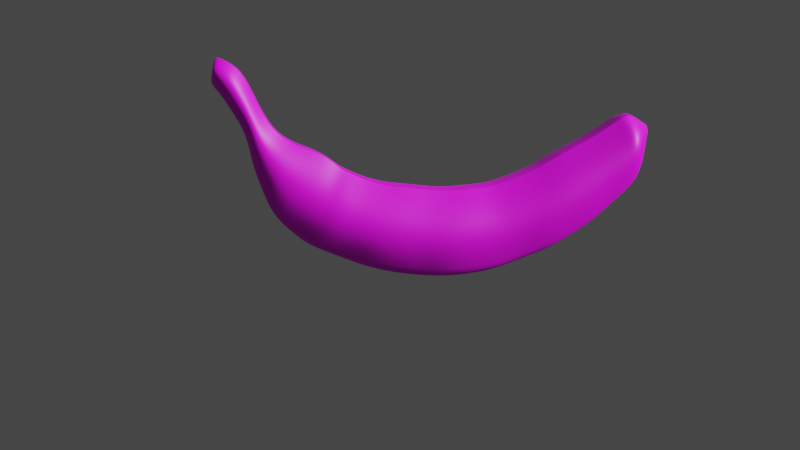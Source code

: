 # Source: banan.blend  (saved by Blender 3.1.7; exported with 4.5.12 LTS)
import bpy
from mathutils import Matrix  # noqa: F401  (used for matrix-valued properties, if any)

bpy.ops.wm.read_factory_settings(use_empty=True)
scene = bpy.context.scene
scene.name = 'Scene'

# ---- collections
col_collection = bpy.data.collections.new('Collection'); scene.collection.children.link(col_collection)

# ---- images (referenced by path relative to the original .blend; pixels are not part of the script)
import os
ASSET_DIR = os.environ.get("B2B_ASSET_DIR", "")  # directory of the original .blend (textures are referenced by path, not embedded)
HERE = os.path.dirname(os.path.abspath(__file__))  # packed textures are extracted next to this script under _unpacked/

def load_image(name, relpath, width, height, colorspace="sRGB"):
    """Load a texture the original file referenced (path relative to the .blend, or extracted next to this script)."""
    p = next((c for c in (os.path.join(HERE, relpath), os.path.join(ASSET_DIR, relpath)) if relpath and os.path.exists(c)), "")
    if p:
        img = bpy.data.images.load(p, check_existing=True)
        img.name = name
    else:  # same state as the original file: an image datablock whose file is absent (Cycles renders it pink)
        img = bpy.data.images.new(name, width, height)
        img.source = "FILE"
        img.filepath = "//" + (relpath or name)
    img.colorspace_settings.name = colorspace
    return img
img_banana_skin_texture_jpg = load_image('Banana skin texture.jpg', 'Banana skin texture.jpg', 1024, 1024, 'sRGB')

# ---- materials (node trees are filled in below, after node groups)
mat_banana = bpy.data.materials.new('banana')
mat_banana.use_transparent_shadow = False

# ---- material node trees
mat_banana.use_nodes = True; mat_banana.node_tree.nodes.clear()
_N = mat_banana.node_tree.nodes; _L = mat_banana.node_tree.links
n0 = _N.new('ShaderNodeBsdfPrincipled'); n0.name = 'Principled BSDF'; n0.location = (10, 300)
n0.distribution = 'GGX'
n0.subsurface_method = 'BURLEY'
n0.inputs[3].default_value = 1.45
n0.inputs[27].default_value = (0.0, 0.0, 0.0, 1.0)
n0.inputs[28].default_value = 1.0
n1 = _N.new('ShaderNodeOutputMaterial'); n1.name = 'Material Output'; n1.location = (300, 300)
n2 = _N.new('ShaderNodeTexImage'); n2.name = 'Image Texture'; n2.location = (-280, 280)
n2.image = img_banana_skin_texture_jpg
_L.new(n0.outputs[0], n1.inputs[0])
_L.new(n2.outputs[0], n0.inputs[0])
n1.is_active_output = True

# ---- world
world_world = bpy.data.worlds.new('World'); scene.world = world_world
world_world.use_nodes = True; world_world.node_tree.nodes.clear()
_N = world_world.node_tree.nodes; _L = world_world.node_tree.links
n0 = _N.new('ShaderNodeOutputWorld'); n0.name = 'World Output'; n0.location = (300, 300)
n1 = _N.new('ShaderNodeBackground'); n1.name = 'Background'; n1.location = (10, 300)
n1.inputs[0].default_value = (0.05088, 0.05088, 0.05088, 1.0)
_L.new(n1.outputs[0], n0.inputs[0])
n0.is_active_output = True
world_world.color = (0.05088, 0.05088, 0.05088)
world_world.use_sun_shadow = False
world_world.sun_shadow_jitter_overblur = 0.0

# ---- cameras
cam_camera = bpy.data.cameras.new('Camera')
cam_camera.clip_end = 1e+04
cam_camera.ortho_scale = 7.314

# ---- lights
light_light = bpy.data.lights.new('Light', 'SUN')
light_light.transmission_factor = 0.0
light_light.angle = 0.1993
light_light.energy = 4.0
light_light.shadow_soft_size = 0.1
light_light.shadow_cascade_max_distance = 1000.0

# ---- meshes
me_bezierkrzywa_001 = bpy.data.meshes.new('BezierKrzywa.001')
me_bezierkrzywa_001.from_pydata([(-4.225, 0.1502, 2.393), (-4.32, 0.2371, 1.888), (-4.32, -0.2371, 1.888), (-4.225, -0.1502, 2.393), (-3.655, 0.2192, 1.983), (-3.88, 0.346, 1.285), (-3.88, -0.346, 1.285), (-3.655, -0.2192, 1.983), (-2.766, 0.2914, 0.7326), (-3.356, 0.4598, -0.1646), (-3.356, -0.4598, -0.1646), (-2.766, -0.2914, 0.7326), (-2.114, 0.3026, 0.4538), (-2.795, 0.509, -1.064), (-2.769, -0.4753, -1.008), (-2.073, -0.3295, 0.4697), (-1.665, 0.3688, 0.176), (-2.234, 0.5819, -1.319), (-2.234, -0.5819, -1.319), (-1.665, -0.3688, 0.176), (-0.9747, 0.4106, -0.06592), (-1.296, 0.648, -1.673), (-1.296, -0.648, -1.673), (-0.9747, -0.4106, -0.06592), (0.2475, 0.433, -0.1815), (0.1702, 0.6833, -1.857), (0.1702, -0.6833, -1.857), (0.2475, -0.433, -0.1815), (1.094, 0.394, -0.1046), (1.216, 0.6217, -1.711), (1.216, -0.6217, -1.711), (1.094, -0.394, -0.1046), (1.94, 0.3916, 0.2075), (2.227, 0.618, -1.333), (2.227, -0.618, -1.333), (1.94, -0.3916, 0.2075), (2.627, 0.3805, 0.6021), (3.026, 0.6005, -0.8443), (3.026, -0.6005, -0.8443), (2.627, -0.3805, 0.6021), (3.342, 0.354, 0.9957), (3.694, 0.5586, -0.263), (3.694, -0.5586, -0.263), (3.342, -0.354, 0.9957), (3.835, 0.3358, 1.312), (4.077, 0.5299, 0.3382), (4.077, -0.5299, 0.3382), (3.835, -0.3358, 1.312), (4.262, 0.08969, 1.061), (4.251, 0.1415, 0.8004), (4.251, -0.1415, 0.8004), (4.262, -0.08969, 1.061), (-3.862, 0.2192, 2.242), (-4.087, 0.346, 1.623), (-4.087, -0.346, 1.623), (-3.862, -0.2192, 2.242), (-3.45, 0.2192, 1.521), (-3.643, 0.346, 0.9015), (-3.643, -0.346, 0.9015), (-3.45, -0.2192, 1.521), (-3.163, 0.2408, 0.9938), (-3.535, 0.38, 0.2772), (-3.535, -0.38, 0.2772), (-3.163, -0.2408, 0.9938), (-2.377, 0.3084, 0.6118), (-3.177, 0.4866, -0.6385), (-3.177, -0.4866, -0.6385), (-2.377, -0.3084, 0.6118), (-1.863, 0.3398, 0.27), (-2.505, 0.5362, -1.207), (-2.505, -0.5362, -1.207), (-1.863, -0.3398, 0.27), (-1.367, 0.3802, 0.04284), (-1.761, 0.6, -1.507), (-1.761, -0.6, -1.507), (-1.367, -0.3802, 0.04284), (-0.5821, 0.4187, -0.09849), (-0.7895, 0.6608, -1.782), (-0.7895, -0.6608, -1.782), (-0.5821, -0.4187, -0.09849), (-0.1368, 0.4183, -0.1502), (-0.3441, 0.66, -1.833), (-0.3441, -0.66, -1.833), (-0.1368, -0.4183, -0.1502), (0.662, 0.4193, -0.1343), (0.6981, 0.6617, -1.816), (0.6981, -0.6617, -1.816), (0.662, -0.4193, -0.1343), (1.516, 0.3846, 0.04332), (1.723, 0.6069, -1.514), (1.723, -0.6069, -1.514), (1.516, -0.3846, 0.04332), (2.276, 0.3907, 0.4084), (2.633, 0.6165, -1.092), (2.633, -0.6165, -1.092), (2.276, -0.3907, 0.4084), (2.962, 0.3656, 0.7721), (3.366, 0.5769, -0.5465), (3.366, -0.5769, -0.5465), (2.962, -0.3656, 0.7721), (3.633, 0.3445, 1.189), (3.94, 0.5436, -0.02137), (3.94, -0.5436, -0.02137), (3.633, -0.3445, 1.189), (-4.273, 0.3935, 2.141), (-4.273, -0.3935, 2.141), (4.257, -0.2349, 0.9309), (4.257, 0.2349, 0.9309), (-3.975, 0.5743, 1.933), (-3.975, -0.5743, 1.933), (-3.767, 0.5743, 1.634), (-3.767, -0.5743, 1.634), (-3.546, 0.5743, 1.211), (-3.546, -0.5743, 1.211), (-3.349, 0.6307, 0.6355), (-3.349, -0.6307, 0.6355), (-3.061, 0.7631, 0.284), (-3.061, -0.7631, 0.284), (-2.777, 0.8077, -0.01333), (-2.777, -0.8077, -0.01333), (-2.438, 0.8471, -0.287), (-2.438, -0.8539, -0.287), (-2.184, 0.89, -0.4686), (-2.184, -0.89, -0.4686), (-1.95, 0.9659, -0.5714), (-1.95, -0.9659, -0.5714), (-1.564, 0.9959, -0.7323), (-1.564, -0.9959, -0.7323), (-1.135, 1.075, -0.8695), (-1.135, -1.075, -0.8695), (-0.6858, 1.097, -0.9404), (-0.6858, -1.097, -0.9404), (-0.2405, 1.096, -0.9915), (-0.2405, -1.096, -0.9915), (0.2088, 1.134, -1.019), (0.2088, -1.134, -1.019), (0.6801, 1.098, -0.9752), (0.6801, -1.098, -0.9752), (1.155, 1.032, -0.9076), (1.155, -1.032, -0.9076), (1.619, 1.007, -0.7353), (1.619, -1.007, -0.7353), (2.083, 1.026, -0.5629), (2.083, -1.026, -0.5629), (2.455, 1.023, -0.342), (2.455, -1.023, -0.342), (2.826, 0.9966, -0.1211), (2.826, -0.9966, -0.1211), (3.164, 0.9575, 0.1128), (3.164, -0.9575, 0.1128), (3.518, 0.9272, 0.3664), (3.518, -0.9272, 0.3664), (3.786, 0.9023, 0.5839), (3.786, -0.9023, 0.5839), (3.956, 0.8795, 0.8251), (3.956, -0.8795, 0.8251), (4.262, 0.08969, 1.061), (4.262, -0.08969, 1.061), (4.257, -0.2349, 0.9309), (4.251, -0.1415, 0.8004), (4.251, 0.1415, 0.8004), (4.257, 0.2349, 0.9309), (-4.227, -0.1578, 2.385), (4.262, 0.09422, 1.057), (-3.866, -0.2303, 2.232), (-3.658, -0.2303, 1.972), (-3.453, -0.2303, 1.512), (-3.168, -0.253, 0.9826), (-2.776, -0.3061, 0.7185), (-2.39, -0.324, 0.5923), (-2.084, -0.3459, 0.446), (-1.873, -0.357, 0.2469), (-1.674, -0.3874, 0.1526), (-1.373, -0.3995, 0.01861), (-0.9797, -0.4314, -0.09103), (-0.5853, -0.4399, -0.1248), (-0.14, -0.4394, -0.1765), (0.2463, -0.4549, -0.2077), (0.6626, -0.4405, -0.1605), (1.096, -0.4139, -0.1297), (1.519, -0.404, 0.01899), (1.944, -0.4114, 0.1834), (2.282, -0.4105, 0.385), (2.633, -0.3998, 0.5795), (2.969, -0.3841, 0.7515), (3.348, -0.3719, 0.976), (3.637, -0.3619, 1.17), (3.839, -0.3528, 1.297), (-4.227, 0.1578, 2.385), (4.262, -0.09422, 1.057), (-3.866, 0.2303, 2.232), (-3.658, 0.2303, 1.972), (-3.453, 0.2303, 1.512), (-3.168, 0.253, 0.9826), (-2.776, 0.3061, 0.7185), (-2.39, 0.324, 0.5923), (-2.124, 0.3196, 0.4306), (-1.873, 0.357, 0.2469), (-1.674, 0.3874, 0.1526), (-1.373, 0.3995, 0.01861), (-0.9797, 0.4314, -0.09103), (-0.5853, 0.4399, -0.1248), (-0.14, 0.4394, -0.1765), (0.2463, 0.4549, -0.2077), (0.6626, 0.4405, -0.1605), (1.096, 0.4139, -0.1297), (1.519, 0.404, 0.01899), (1.944, 0.4114, 0.1834), (2.282, 0.4105, 0.385), (2.633, 0.3998, 0.5795), (2.969, 0.3841, 0.7515), (3.348, 0.3719, 0.976), (3.637, 0.3619, 1.17), (3.839, 0.3528, 1.297), (4.262, 0.09422, 1.057), (4.262, -0.09422, 1.057), (-4.319, 0.2427, 1.898), (4.251, -0.1449, 0.8051), (-4.083, 0.3543, 1.634), (-3.875, 0.3543, 1.297), (-3.639, 0.3543, 0.9128), (-3.529, 0.3891, 0.2902), (-3.346, 0.4708, -0.1483), (-3.162, 0.4983, -0.6158), (-2.782, 0.5213, -1.036), (-2.493, 0.549, -1.18), (-2.224, 0.5959, -1.292), (-1.754, 0.6144, -1.479), (-1.29, 0.6635, -1.644), (-0.7858, 0.6766, -1.752), (-0.3403, 0.6759, -1.802), (0.1716, 0.6996, -1.826), (0.6975, 0.6776, -1.786), (1.214, 0.6366, -1.681), (1.719, 0.6214, -1.486), (2.222, 0.6328, -1.305), (2.627, 0.6313, -1.065), (3.018, 0.6149, -0.818), (3.359, 0.5907, -0.5226), (3.687, 0.572, -0.2401), (3.935, 0.5567, 0.000611), (4.073, 0.5426, 0.3559), (-4.319, -0.2427, 1.898), (4.251, 0.1449, 0.8051), (-4.083, -0.3543, 1.634), (-3.875, -0.3543, 1.297), (-3.639, -0.3543, 0.9128), (-3.529, -0.3891, 0.2902), (-3.346, -0.4708, -0.1483), (-3.162, -0.4983, -0.6158), (-2.757, -0.4891, -0.9815), (-2.493, -0.549, -1.18), (-2.224, -0.5959, -1.292), (-1.754, -0.6144, -1.479), (-1.29, -0.6635, -1.644), (-0.7858, -0.6766, -1.752), (-0.3403, -0.6759, -1.802), (0.1716, -0.6996, -1.826), (0.6975, -0.6776, -1.786), (1.214, -0.6366, -1.681), (1.719, -0.6214, -1.486), (2.222, -0.6328, -1.305), (2.627, -0.6313, -1.065), (3.018, -0.6149, -0.818), (3.359, -0.5907, -0.5226), (3.687, -0.572, -0.2401), (3.935, -0.5567, 0.000611), (4.073, -0.5426, 0.3559), (4.251, -0.1449, 0.8051), (4.251, 0.1449, 0.8051), (4.262, 0.08969, 1.061), (4.262, -0.08969, 1.061), (3.835, -0.3358, 1.312), (3.835, 0.3358, 1.312), (4.262, -0.09422, 1.057), (4.257, -0.2349, 0.9309), (4.251, 0.1449, 0.8051), (4.257, 0.2349, 0.9309), (4.262, 0.09422, 1.057), (4.251, -0.1449, 0.8051), (4.262, -0.09422, 1.057), (4.257, -0.2349, 0.9309), (4.251, 0.1449, 0.8051), (4.257, 0.2349, 0.9309), (4.262, 0.09422, 1.057), (4.251, -0.1449, 0.8051), (4.262, -0.09422, 1.057), (4.257, -0.2349, 0.9309), (4.251, 0.1449, 0.8051), (4.257, 0.2349, 0.9309), (4.262, 0.09422, 1.057), (4.251, -0.1449, 0.8051), (4.262, -0.09422, 1.057), (4.257, -0.2349, 0.9309), (4.251, 0.1449, 0.8051), (4.257, 0.2349, 0.9309), (4.262, 0.09422, 1.057), (4.251, -0.1449, 0.8051), (4.26, -0.06449, 1.017), (4.257, -0.1608, 0.931), (4.253, 0.09919, 0.8449), (4.257, 0.1608, 0.931), (4.26, 0.06449, 1.017), (4.253, -0.09919, 0.8449), (-4.245, 0.09683, 2.291), (-4.273, 0.2414, 2.141), (-4.301, -0.1489, 1.992), (-4.273, -0.2414, 2.141), (-4.245, -0.09684, 2.291), (-4.301, 0.1489, 1.992), (-4.227, 0.1578, 2.385), (4.262, -0.09422, 1.057), (-3.866, 0.2303, 2.232), (-3.658, 0.2303, 1.972), (-3.453, 0.2303, 1.512), (-3.168, 0.253, 0.9826), (-2.776, 0.3061, 0.7185), (-2.39, 0.324, 0.5923), (-2.124, 0.3196, 0.4306), (-1.873, 0.357, 0.2469), (-1.674, 0.3874, 0.1526), (-1.373, 0.3995, 0.01861), (-0.9797, 0.4314, -0.09103), (-0.5853, 0.4399, -0.1248), (-0.14, 0.4394, -0.1765), (0.2463, 0.4549, -0.2077), (0.6626, 0.4405, -0.1605), (1.096, 0.4139, -0.1297), (1.519, 0.404, 0.01899), (1.944, 0.4114, 0.1834), (2.282, 0.4105, 0.385), (2.633, 0.3998, 0.5795), (2.969, 0.3841, 0.7515), (3.348, 0.3719, 0.976), (3.637, 0.3619, 1.17), (3.839, 0.3528, 1.297), (4.262, -0.09422, 1.057), (-4.227, -0.1578, 2.385), (4.262, 0.09422, 1.057), (-3.866, -0.2303, 2.232), (-3.658, -0.2303, 1.972), (-3.453, -0.2303, 1.512), (-3.168, -0.253, 0.9826), (-2.776, -0.3061, 0.7185), (-2.39, -0.324, 0.5923), (-2.084, -0.3459, 0.446), (-1.873, -0.357, 0.2469), (-1.674, -0.3874, 0.1526), (-1.373, -0.3995, 0.01861), (-0.9797, -0.4314, -0.09103), (-0.5853, -0.4399, -0.1248), (-0.14, -0.4394, -0.1765), (0.2463, -0.4549, -0.2077), (0.6626, -0.4405, -0.1605), (1.096, -0.4139, -0.1297), (1.519, -0.404, 0.01899), (1.944, -0.4114, 0.1834), (2.282, -0.4105, 0.385), (2.633, -0.3998, 0.5795), (2.969, -0.3841, 0.7515), (3.348, -0.3719, 0.976), (3.637, -0.3619, 1.17), (3.839, -0.3528, 1.297), (4.262, 0.09422, 1.057), (4.262, -0.09422, 1.057), (4.262, 0.09422, 1.057), (4.262, -0.09422, 1.057), (4.262, 0.09422, 1.057), (4.262, -0.09422, 1.057), (4.262, 0.09422, 1.057), (4.262, -0.09422, 1.057), (4.262, 0.09422, 1.057), (4.26, -0.06449, 1.017), (4.26, 0.06449, 1.017), (-4.245, 0.09683, 2.291), (-4.245, -0.09684, 2.291)], [], [(216, 1, 2, 242), (163, 48, 156, 214), (218, 53, 1, 216), (53, 54, 2, 1), (164, 55, 3, 162), (55, 52, 0, 3), (219, 5, 53, 218), (5, 6, 54, 53), (165, 7, 55, 164), (7, 4, 52, 55), (220, 57, 5, 219), (57, 58, 6, 5), (166, 59, 7, 165), (59, 56, 4, 7), (221, 61, 57, 220), (61, 62, 58, 57), (167, 63, 59, 166), (63, 60, 56, 59), (222, 9, 61, 221), (9, 10, 62, 61), (168, 11, 63, 167), (11, 8, 60, 63), (223, 65, 9, 222), (65, 66, 10, 9), (169, 67, 11, 168), (67, 64, 8, 11), (224, 13, 65, 223), (13, 14, 66, 65), (170, 15, 67, 169), (15, 12, 64, 67), (225, 69, 13, 224), (69, 70, 14, 13), (171, 71, 15, 170), (71, 68, 12, 15), (226, 17, 69, 225), (17, 18, 70, 69), (172, 19, 71, 171), (19, 16, 68, 71), (227, 73, 17, 226), (73, 74, 18, 17), (173, 75, 19, 172), (75, 72, 16, 19), (228, 21, 73, 227), (21, 22, 74, 73), (174, 23, 75, 173), (23, 20, 72, 75), (229, 77, 21, 228), (77, 78, 22, 21), (175, 79, 23, 174), (79, 76, 20, 23), (230, 81, 77, 229), (81, 82, 78, 77), (176, 83, 79, 175), (83, 80, 76, 79), (231, 25, 81, 230), (25, 26, 82, 81), (177, 27, 83, 176), (27, 24, 80, 83), (232, 85, 25, 231), (85, 86, 26, 25), (178, 87, 27, 177), (87, 84, 24, 27), (233, 29, 85, 232), (29, 30, 86, 85), (179, 31, 87, 178), (31, 28, 84, 87), (234, 89, 29, 233), (89, 90, 30, 29), (180, 91, 31, 179), (91, 88, 28, 31), (235, 33, 89, 234), (33, 34, 90, 89), (181, 35, 91, 180), (35, 32, 88, 91), (236, 93, 33, 235), (93, 94, 34, 33), (182, 95, 35, 181), (95, 92, 32, 35), (237, 37, 93, 236), (37, 38, 94, 93), (183, 39, 95, 182), (39, 36, 92, 95), (238, 97, 37, 237), (97, 98, 38, 37), (184, 99, 39, 183), (99, 96, 36, 39), (239, 41, 97, 238), (41, 42, 98, 97), (185, 43, 99, 184), (43, 40, 96, 99), (240, 101, 41, 239), (101, 102, 42, 41), (186, 103, 43, 185), (103, 100, 40, 43), (241, 45, 101, 240), (45, 46, 102, 101), (187, 47, 103, 186), (47, 44, 100, 103), (243, 49, 45, 241), (49, 50, 46, 45), (189, 51, 47, 187), (214, 215, 274, 278), (217, 106, 155, 267), (338, 107, 154, 335), (267, 155, 153, 266), (335, 154, 152, 334), (266, 153, 151, 265), (334, 152, 150, 333), (265, 151, 149, 264), (333, 150, 148, 332), (264, 149, 147, 263), (332, 148, 146, 331), (263, 147, 145, 262), (331, 146, 144, 330), (262, 145, 143, 261), (330, 144, 142, 329), (261, 143, 141, 260), (329, 142, 140, 328), (260, 141, 139, 259), (328, 140, 138, 327), (259, 139, 137, 258), (327, 138, 136, 326), (258, 137, 135, 257), (326, 136, 134, 325), (257, 135, 133, 256), (325, 134, 132, 324), (256, 133, 131, 255), (324, 132, 130, 323), (255, 131, 129, 254), (323, 130, 128, 322), (254, 129, 127, 253), (322, 128, 126, 321), (253, 127, 125, 252), (321, 126, 124, 320), (252, 125, 123, 251), (320, 124, 122, 319), (251, 123, 121, 250), (319, 122, 120, 318), (250, 121, 119, 249), (318, 120, 118, 317), (249, 119, 117, 248), (317, 118, 116, 316), (248, 117, 115, 247), (316, 116, 114, 315), (247, 115, 113, 246), (315, 114, 112, 314), (246, 113, 111, 245), (314, 112, 110, 313), (245, 111, 109, 244), (313, 110, 108, 312), (244, 109, 105, 242), (312, 108, 104, 310), (243, 107, 161, 269), (242, 105, 307, 306), (268, 159, 160, 269), (51, 48, 270, 271), (217, 50, 159, 268), (311, 106, 158, 336), (50, 49, 160, 159), (48, 51, 157, 156), (51, 189, 215, 157), (157, 215, 214, 156), (0, 188, 162, 3), (52, 190, 188, 0), (4, 191, 190, 52), (56, 192, 191, 4), (60, 193, 192, 56), (8, 194, 193, 60), (64, 195, 194, 8), (12, 196, 195, 64), (68, 197, 196, 12), (16, 198, 197, 68), (72, 199, 198, 16), (20, 200, 199, 72), (76, 201, 200, 20), (80, 202, 201, 76), (24, 203, 202, 80), (84, 204, 203, 24), (28, 205, 204, 84), (88, 206, 205, 28), (32, 207, 206, 88), (92, 208, 207, 32), (36, 209, 208, 92), (96, 210, 209, 36), (40, 211, 210, 96), (100, 212, 211, 40), (44, 213, 212, 100), (48, 163, 213, 44), (311, 189, 187, 362), (362, 187, 186, 361), (361, 186, 185, 360), (360, 185, 184, 359), (359, 184, 183, 358), (358, 183, 182, 357), (357, 182, 181, 356), (356, 181, 180, 355), (355, 180, 179, 354), (354, 179, 178, 353), (353, 178, 177, 352), (352, 177, 176, 351), (351, 176, 175, 350), (350, 175, 174, 349), (349, 174, 173, 348), (348, 173, 172, 347), (347, 172, 171, 346), (346, 171, 170, 345), (345, 170, 169, 344), (344, 169, 168, 343), (343, 168, 167, 342), (342, 167, 166, 341), (341, 166, 165, 340), (340, 165, 164, 339), (339, 164, 162, 337), (338, 163, 214, 363), (106, 217, 268, 158), (158, 268, 279, 275), (49, 243, 269, 160), (54, 244, 242, 2), (6, 245, 244, 54), (58, 246, 245, 6), (62, 247, 246, 58), (10, 248, 247, 62), (66, 249, 248, 10), (14, 250, 249, 66), (70, 251, 250, 14), (18, 252, 251, 70), (74, 253, 252, 18), (22, 254, 253, 74), (78, 255, 254, 22), (82, 256, 255, 78), (26, 257, 256, 82), (86, 258, 257, 26), (30, 259, 258, 86), (90, 260, 259, 30), (34, 261, 260, 90), (94, 262, 261, 34), (38, 263, 262, 94), (98, 264, 263, 38), (42, 265, 264, 98), (102, 266, 265, 42), (46, 267, 266, 102), (50, 217, 267, 46), (107, 243, 241, 154), (154, 241, 240, 152), (152, 240, 239, 150), (150, 239, 238, 148), (148, 238, 237, 146), (146, 237, 236, 144), (144, 236, 235, 142), (142, 235, 234, 140), (140, 234, 233, 138), (138, 233, 232, 136), (136, 232, 231, 134), (134, 231, 230, 132), (132, 230, 229, 130), (130, 229, 228, 128), (128, 228, 227, 126), (126, 227, 226, 124), (124, 226, 225, 122), (122, 225, 224, 120), (120, 224, 223, 118), (118, 223, 222, 116), (116, 222, 221, 114), (114, 221, 220, 112), (112, 220, 219, 110), (110, 219, 218, 108), (108, 218, 216, 104), (216, 242, 306, 309), (271, 270, 273, 272), (365, 278, 284, 367), (275, 279, 285, 281), (363, 214, 278, 365), (44, 47, 272, 273), (47, 51, 271, 272), (336, 158, 275, 364), (48, 44, 273, 270), (268, 269, 276, 279), (269, 161, 277, 276), (281, 285, 291, 287), (366, 281, 287, 368), (276, 277, 283, 282), (279, 276, 282, 285), (278, 274, 280, 284), (364, 275, 281, 366), (291, 288, 294, 297), (288, 289, 295, 294), (367, 284, 290, 369), (282, 283, 289, 288), (285, 282, 288, 291), (284, 280, 286, 290), (296, 292, 298, 302), (297, 294, 300, 303), (290, 286, 292, 296), (368, 287, 293, 370), (287, 291, 297, 293), (369, 290, 296, 371), (372, 299, 301, 373), (299, 303, 300, 301), (370, 293, 299, 372), (293, 297, 303, 299), (371, 296, 302, 373), (294, 295, 301, 300), (374, 305, 307, 375), (305, 309, 306, 307), (337, 162, 308, 375), (104, 216, 309, 305), (310, 104, 305, 374), (162, 188, 304, 308), (188, 310, 374, 304), (105, 337, 375, 307), (304, 374, 375, 308), (295, 371, 373, 301), (292, 370, 372, 298), (298, 372, 373, 302), (289, 369, 371, 295), (286, 368, 370, 292), (283, 367, 369, 289), (274, 364, 366, 280), (280, 366, 368, 286), (215, 336, 364, 274), (161, 363, 365, 277), (277, 365, 367, 283), (107, 338, 363, 161), (109, 339, 337, 105), (111, 340, 339, 109), (113, 341, 340, 111), (115, 342, 341, 113), (117, 343, 342, 115), (119, 344, 343, 117), (121, 345, 344, 119), (123, 346, 345, 121), (125, 347, 346, 123), (127, 348, 347, 125), (129, 349, 348, 127), (131, 350, 349, 129), (133, 351, 350, 131), (135, 352, 351, 133), (137, 353, 352, 135), (139, 354, 353, 137), (141, 355, 354, 139), (143, 356, 355, 141), (145, 357, 356, 143), (147, 358, 357, 145), (149, 359, 358, 147), (151, 360, 359, 149), (153, 361, 360, 151), (155, 362, 361, 153), (106, 311, 362, 155), (189, 311, 336, 215), (190, 312, 310, 188), (191, 313, 312, 190), (192, 314, 313, 191), (193, 315, 314, 192), (194, 316, 315, 193), (195, 317, 316, 194), (196, 318, 317, 195), (197, 319, 318, 196), (198, 320, 319, 197), (199, 321, 320, 198), (200, 322, 321, 199), (201, 323, 322, 200), (202, 324, 323, 201), (203, 325, 324, 202), (204, 326, 325, 203), (205, 327, 326, 204), (206, 328, 327, 205), (207, 329, 328, 206), (208, 330, 329, 207), (209, 331, 330, 208), (210, 332, 331, 209), (211, 333, 332, 210), (212, 334, 333, 211), (213, 335, 334, 212), (163, 338, 335, 213)])
me_bezierkrzywa_001.polygons.foreach_set('use_smooth', [True] * 374)
_uv = me_bezierkrzywa_001.uv_layers.new(name='MapaUV')
_uv.uv.foreach_set('vector', [0.7773, 0.861, 0.778, 0.8638, 0.8009, 0.8483, 0.7989, 0.8493, 0.2319, 0.1403, 0.2311, 0.1351, 0.231, 0.1361, 0.2316, 0.139, 0.7583, 0.8462, 0.7572, 0.8465, 0.778, 0.8638, 0.7773, 0.861, 0.7572, 0.8465, 0.8001, 0.8218, 0.8009, 0.8483, 0.778, 0.8638, 0.7779, 0.9239, 0.7775, 0.9223, 0.8078, 0.8928, 0.8118, 0.8883, 0.7775, 0.9223, 0.7629, 0.8894, 0.7888, 0.8793, 0.8078, 0.8928, 0.737, 0.8228, 0.7368, 0.8214, 0.7572, 0.8465, 0.7583, 0.8462, 0.7368, 0.8214, 0.7888, 0.7903, 0.8001, 0.8218, 0.7572, 0.8465, 0.7401, 0.9329, 0.7408, 0.9313, 0.7775, 0.9223, 0.7779, 0.9239, 0.7408, 0.9313, 0.7405, 0.8916, 0.7629, 0.8894, 0.7775, 0.9223, 0.7074, 0.7899, 0.7098, 0.7868, 0.7368, 0.8214, 0.737, 0.8228, 0.7098, 0.7868, 0.7695, 0.7491, 0.7888, 0.7903, 0.7368, 0.8214, 0.6827, 0.9257, 0.684, 0.9244, 0.7408, 0.9313, 0.7401, 0.9329, 0.684, 0.9244, 0.6972, 0.8783, 0.7405, 0.8916, 0.7408, 0.9313, 0.6731, 0.7348, 0.674, 0.7332, 0.7098, 0.7868, 0.7074, 0.7899, 0.674, 0.7332, 0.7346, 0.6936, 0.7695, 0.7491, 0.7098, 0.7868, 0.6107, 0.9042, 0.6119, 0.9023, 0.684, 0.9244, 0.6827, 0.9257, 0.6119, 0.9023, 0.6353, 0.8458, 0.6972, 0.8783, 0.684, 0.9244, 0.6462, 0.7, 0.6475, 0.6986, 0.674, 0.7332, 0.6731, 0.7348, 0.6475, 0.6986, 0.7123, 0.6555, 0.7346, 0.6936, 0.674, 0.7332, 0.5494, 0.8874, 0.5503, 0.8845, 0.6119, 0.9023, 0.6107, 0.9042, 0.5503, 0.8845, 0.5822, 0.8155, 0.6353, 0.8458, 0.6119, 0.9023, 0.6273, 0.6648, 0.6272, 0.6638, 0.6475, 0.6986, 0.6462, 0.7, 0.6272, 0.6638, 0.6875, 0.6233, 0.7123, 0.6555, 0.6475, 0.6986, 0.4973, 0.8658, 0.4985, 0.862, 0.5503, 0.8845, 0.5494, 0.8874, 0.4985, 0.862, 0.5371, 0.7922, 0.5822, 0.8155, 0.5503, 0.8845, 0.603, 0.6299, 0.6036, 0.6291, 0.6272, 0.6638, 0.6273, 0.6648, 0.6036, 0.6291, 0.6631, 0.5896, 0.6875, 0.6233, 0.6272, 0.6638, 0.4534, 0.8434, 0.4562, 0.84, 0.4985, 0.862, 0.4973, 0.8658, 0.4562, 0.84, 0.5051, 0.7728, 0.5371, 0.7922, 0.4985, 0.862, 0.5869, 0.6139, 0.5887, 0.6122, 0.6036, 0.6291, 0.603, 0.6299, 0.5887, 0.6122, 0.6521, 0.5675, 0.6631, 0.5896, 0.6036, 0.6291, 0.4183, 0.8195, 0.4215, 0.8164, 0.4562, 0.84, 0.4534, 0.8434, 0.4215, 0.8164, 0.4769, 0.7454, 0.5051, 0.7728, 0.4562, 0.84, 0.5718, 0.5993, 0.5734, 0.5975, 0.5887, 0.6122, 0.5869, 0.6139, 0.5734, 0.5975, 0.643, 0.548, 0.6521, 0.5675, 0.5887, 0.6122, 0.3913, 0.8018, 0.3944, 0.7986, 0.4215, 0.8164, 0.4183, 0.8195, 0.3944, 0.7986, 0.4579, 0.7253, 0.4769, 0.7454, 0.4215, 0.8164, 0.5478, 0.5696, 0.5499, 0.5676, 0.5734, 0.5975, 0.5718, 0.5993, 0.5499, 0.5676, 0.6222, 0.5157, 0.643, 0.548, 0.5734, 0.5975, 0.3566, 0.7712, 0.3598, 0.7683, 0.3944, 0.7986, 0.3913, 0.8018, 0.3598, 0.7683, 0.4287, 0.697, 0.4579, 0.7253, 0.3944, 0.7986, 0.5247, 0.5406, 0.5262, 0.5393, 0.5499, 0.5676, 0.5478, 0.5696, 0.5262, 0.5393, 0.6026, 0.484, 0.6222, 0.5157, 0.5499, 0.5676, 0.3153, 0.7339, 0.3186, 0.7308, 0.3598, 0.7683, 0.3566, 0.7712, 0.3186, 0.7308, 0.3957, 0.6595, 0.4287, 0.697, 0.3598, 0.7683, 0.5016, 0.5103, 0.5034, 0.509, 0.5262, 0.5393, 0.5247, 0.5406, 0.5034, 0.509, 0.5805, 0.4525, 0.6026, 0.484, 0.5262, 0.5393, 0.2798, 0.6937, 0.2833, 0.6908, 0.3186, 0.7308, 0.3153, 0.7339, 0.2833, 0.6908, 0.3646, 0.6246, 0.3957, 0.6595, 0.3186, 0.7308, 0.482, 0.484, 0.4841, 0.4825, 0.5034, 0.509, 0.5016, 0.5103, 0.4841, 0.4825, 0.5608, 0.4258, 0.5805, 0.4525, 0.5034, 0.509, 0.2442, 0.6457, 0.2479, 0.6431, 0.2833, 0.6908, 0.2798, 0.6937, 0.2479, 0.6431, 0.3324, 0.5832, 0.3646, 0.6246, 0.2833, 0.6908, 0.4594, 0.4542, 0.461, 0.4532, 0.4841, 0.4825, 0.482, 0.484, 0.461, 0.4532, 0.5392, 0.3949, 0.5608, 0.4258, 0.4841, 0.4825, 0.2149, 0.6037, 0.2186, 0.6012, 0.2479, 0.6431, 0.2442, 0.6457, 0.2186, 0.6012, 0.309, 0.545, 0.3324, 0.5832, 0.2479, 0.6431, 0.4375, 0.4228, 0.4393, 0.4218, 0.461, 0.4532, 0.4594, 0.4542, 0.4393, 0.4218, 0.5149, 0.3648, 0.5392, 0.3949, 0.461, 0.4532, 0.1895, 0.5551, 0.1933, 0.5529, 0.2186, 0.6012, 0.2149, 0.6037, 0.1933, 0.5529, 0.283, 0.5044, 0.309, 0.545, 0.2186, 0.6012, 0.4158, 0.3908, 0.4177, 0.3898, 0.4393, 0.4218, 0.4375, 0.4228, 0.4177, 0.3898, 0.4895, 0.335, 0.5149, 0.3648, 0.4393, 0.4218, 0.168, 0.5032, 0.1716, 0.5012, 0.1933, 0.5529, 0.1895, 0.5551, 0.1716, 0.5012, 0.258, 0.461, 0.283, 0.5044, 0.1933, 0.5529, 0.3908, 0.3591, 0.3936, 0.3576, 0.4177, 0.3898, 0.4158, 0.3908, 0.3936, 0.3576, 0.4641, 0.3028, 0.4895, 0.335, 0.4177, 0.3898, 0.1478, 0.4501, 0.1512, 0.4482, 0.1716, 0.5012, 0.168, 0.5032, 0.1512, 0.4482, 0.2355, 0.4155, 0.258, 0.461, 0.1716, 0.5012, 0.3686, 0.3268, 0.3703, 0.3263, 0.3936, 0.3576, 0.3908, 0.3591, 0.3703, 0.3263, 0.4388, 0.272, 0.4641, 0.3028, 0.3936, 0.3576, 0.1294, 0.3965, 0.1329, 0.3947, 0.1512, 0.4482, 0.1478, 0.4501, 0.1329, 0.3947, 0.2182, 0.3692, 0.2355, 0.4155, 0.1512, 0.4482, 0.3484, 0.3003, 0.3504, 0.2996, 0.3703, 0.3263, 0.3686, 0.3268, 0.3504, 0.2996, 0.4166, 0.2459, 0.4388, 0.272, 0.3703, 0.3263, 0.1187, 0.349, 0.1222, 0.3476, 0.1329, 0.3947, 0.1294, 0.3965, 0.1222, 0.3476, 0.2057, 0.3309, 0.2182, 0.3692, 0.1329, 0.3947, 0.3307, 0.2738, 0.3322, 0.2735, 0.3504, 0.2996, 0.3484, 0.3003, 0.3322, 0.2735, 0.3938, 0.2221, 0.4166, 0.2459, 0.3504, 0.2996, 0.114, 0.3002, 0.1175, 0.2994, 0.1222, 0.3476, 0.1187, 0.349, 0.1175, 0.2994, 0.197, 0.2928, 0.2057, 0.3309, 0.1222, 0.3476, 0.3129, 0.2495, 0.3147, 0.249, 0.3322, 0.2735, 0.3307, 0.2738, 0.3147, 0.249, 0.3716, 0.1997, 0.3938, 0.2221, 0.3322, 0.2735, 0.1161, 0.2548, 0.1194, 0.2546, 0.1175, 0.2994, 0.114, 0.3002, 0.1194, 0.2546, 0.1931, 0.2585, 0.197, 0.2928, 0.1175, 0.2994, 0.2973, 0.2265, 0.2985, 0.2264, 0.3147, 0.249, 0.3129, 0.2495, 0.2985, 0.2264, 0.35, 0.1796, 0.3716, 0.1997, 0.3147, 0.249, 0.1251, 0.2047, 0.1283, 0.2048, 0.1194, 0.2546, 0.1161, 0.2548, 0.1283, 0.2048, 0.195, 0.2201, 0.1931, 0.2585, 0.1194, 0.2546, 0.2854, 0.209, 0.2857, 0.2096, 0.2985, 0.2264, 0.2973, 0.2265, 0.2857, 0.2096, 0.3329, 0.1644, 0.35, 0.1796, 0.2985, 0.2264, 0.1394, 0.1659, 0.1426, 0.1665, 0.1283, 0.2048, 0.1251, 0.2047, 0.1426, 0.1665, 0.2014, 0.1929, 0.195, 0.2201, 0.1283, 0.2048, 0.269, 0.1919, 0.2685, 0.1924, 0.2857, 0.2096, 0.2854, 0.209, 0.2685, 0.1924, 0.3148, 0.1456, 0.3329, 0.1644, 0.2857, 0.2096, 0.1566, 0.1389, 0.1585, 0.1409, 0.1426, 0.1665, 0.1394, 0.1659, 0.1585, 0.1409, 0.2094, 0.1774, 0.2014, 0.1929, 0.1426, 0.1665, 0.2543, 0.1536, 0.2565, 0.1524, 0.2685, 0.1924, 0.269, 0.1919, 0.2565, 0.1524, 0.2713, 0.1356, 0.3148, 0.1456, 0.2685, 0.1924, 0.231, 0.1063, 0.2267, 0.1078, 0.1585, 0.1409, 0.1566, 0.1389, 0.2316, 0.139, 0.2356, 0.1055, 0.2366, 0.107, 0.2314, 0.1386, 0.2697, 0.131, 0.2691, 0.1134, 0.3259, 0.1085, 0.3144, 0.1457, 0.2319, 0.1403, 0.242, 0.1572, 0.2399, 0.2008, 0.2085, 0.1768, 0.3144, 0.1457, 0.3259, 0.1085, 0.3401, 0.1192, 0.3324, 0.1641, 0.2085, 0.1768, 0.2399, 0.2008, 0.247, 0.2128, 0.2013, 0.1946, 0.3324, 0.1641, 0.3401, 0.1192, 0.3628, 0.1294, 0.3502, 0.1783, 0.2013, 0.1946, 0.247, 0.2128, 0.2534, 0.2326, 0.1964, 0.2215, 0.3502, 0.1783, 0.3628, 0.1294, 0.3932, 0.1456, 0.3725, 0.1978, 0.1964, 0.2215, 0.2534, 0.2326, 0.2632, 0.2606, 0.1959, 0.2587, 0.3725, 0.1978, 0.3932, 0.1456, 0.4213, 0.1652, 0.3945, 0.2205, 0.1959, 0.2587, 0.2632, 0.2606, 0.2756, 0.2884, 0.1994, 0.2933, 0.3945, 0.2205, 0.4213, 0.1652, 0.4501, 0.188, 0.4178, 0.2441, 0.1994, 0.2933, 0.2756, 0.2884, 0.2901, 0.3185, 0.2082, 0.3311, 0.4178, 0.2441, 0.4501, 0.188, 0.4766, 0.2144, 0.4397, 0.2705, 0.2082, 0.3311, 0.2901, 0.3185, 0.3081, 0.3484, 0.2218, 0.369, 0.4397, 0.2705, 0.4766, 0.2144, 0.5095, 0.2448, 0.4663, 0.3005, 0.2218, 0.369, 0.3081, 0.3484, 0.3281, 0.3859, 0.2392, 0.4147, 0.4663, 0.3005, 0.5095, 0.2448, 0.5389, 0.2804, 0.491, 0.3333, 0.2392, 0.4147, 0.3281, 0.3859, 0.3536, 0.4222, 0.2629, 0.4589, 0.491, 0.3333, 0.5389, 0.2804, 0.5686, 0.3132, 0.5163, 0.3634, 0.2629, 0.4589, 0.3536, 0.4222, 0.3764, 0.4583, 0.2857, 0.5031, 0.5163, 0.3634, 0.5686, 0.3132, 0.5943, 0.3462, 0.5406, 0.3936, 0.2857, 0.5031, 0.3764, 0.4583, 0.4001, 0.4912, 0.3124, 0.5429, 0.5406, 0.3936, 0.5943, 0.3462, 0.6202, 0.377, 0.563, 0.4242, 0.3124, 0.5429, 0.4001, 0.4912, 0.4213, 0.5239, 0.3356, 0.5815, 0.563, 0.4242, 0.6202, 0.377, 0.6437, 0.4102, 0.5824, 0.4511, 0.3356, 0.5815, 0.4213, 0.5239, 0.4452, 0.5553, 0.3667, 0.6226, 0.5824, 0.4511, 0.6437, 0.4102, 0.6649, 0.4453, 0.6044, 0.4829, 0.3667, 0.6226, 0.4452, 0.5553, 0.4712, 0.5854, 0.3988, 0.6566, 0.6044, 0.4829, 0.6649, 0.4453, 0.6878, 0.4807, 0.6247, 0.5144, 0.3988, 0.6566, 0.4712, 0.5854, 0.4967, 0.6174, 0.4313, 0.6932, 0.6247, 0.5144, 0.6878, 0.4807, 0.707, 0.5152, 0.6452, 0.5472, 0.4313, 0.6932, 0.4967, 0.6174, 0.5221, 0.6459, 0.4595, 0.7221, 0.6452, 0.5472, 0.707, 0.5152, 0.7178, 0.5382, 0.6536, 0.5667, 0.4595, 0.7221, 0.5221, 0.6459, 0.5394, 0.6632, 0.4799, 0.7422, 0.6536, 0.5667, 0.7178, 0.5382, 0.7326, 0.5654, 0.6653, 0.5884, 0.4799, 0.7422, 0.5394, 0.6632, 0.559, 0.6858, 0.5068, 0.7699, 0.6653, 0.5884, 0.7326, 0.5654, 0.7509, 0.6053, 0.6879, 0.624, 0.5068, 0.7699, 0.559, 0.6858, 0.5884, 0.7158, 0.5382, 0.7916, 0.6879, 0.624, 0.7509, 0.6053, 0.7675, 0.644, 0.7141, 0.6547, 0.5382, 0.7916, 0.5884, 0.7158, 0.6169, 0.7446, 0.5839, 0.8125, 0.7141, 0.6547, 0.7675, 0.644, 0.7849, 0.6927, 0.7363, 0.6933, 0.5839, 0.8125, 0.6169, 0.7446, 0.6539, 0.7786, 0.6375, 0.8405, 0.7363, 0.6933, 0.7849, 0.6927, 0.8152, 0.7574, 0.7734, 0.7478, 0.6375, 0.8405, 0.6539, 0.7786, 0.6991, 0.8296, 0.6965, 0.8766, 0.7734, 0.7478, 0.8152, 0.7574, 0.8254, 0.8049, 0.7903, 0.7908, 0.6965, 0.8766, 0.6991, 0.8296, 0.7332, 0.856, 0.7381, 0.8927, 0.7903, 0.7908, 0.8254, 0.8049, 0.8251, 0.8335, 0.8001, 0.8231, 0.7381, 0.8927, 0.7332, 0.856, 0.7534, 0.8677, 0.7617, 0.8923, 0.8001, 0.8231, 0.8251, 0.8335, 0.812, 0.8587, 0.7989, 0.8493, 0.7617, 0.8923, 0.7534, 0.8677, 0.7737, 0.8722, 0.7851, 0.8846, 0.2543, 0.1536, 0.242, 0.1572, 0.2414, 0.1572, 0.2547, 0.1534, 0.7989, 0.8493, 0.812, 0.8587, 0.8056, 0.8648, 0.7969, 0.8574, 0.2701, 0.1316, 0.271, 0.1344, 0.2561, 0.1527, 0.2547, 0.1534, 0.2267, 0.1078, 0.2311, 0.1351, 0.231, 0.1315, 0.2235, 0.1112, 0.2697, 0.131, 0.2713, 0.1356, 0.271, 0.1344, 0.2701, 0.1316, 0.2453, 0.1035, 0.2691, 0.1134, 0.2691, 0.1134, 0.2472, 0.1035, 0.2713, 0.1356, 0.2565, 0.1524, 0.2561, 0.1527, 0.271, 0.1344, 0.2311, 0.1351, 0.2267, 0.1078, 0.2277, 0.1048, 0.231, 0.1361, 0.2267, 0.1078, 0.231, 0.1063, 0.2356, 0.1055, 0.2277, 0.1048, 0.2277, 0.1048, 0.2356, 0.1055, 0.2316, 0.139, 0.231, 0.1361, 0.7871, 0.8823, 0.7851, 0.8846, 0.8118, 0.8883, 0.8078, 0.8928, 0.7625, 0.8913, 0.7617, 0.8923, 0.7851, 0.8846, 0.7871, 0.8823, 0.7395, 0.8927, 0.7381, 0.8927, 0.7617, 0.8923, 0.7625, 0.8913, 0.6969, 0.8782, 0.6965, 0.8767, 0.7381, 0.8927, 0.7395, 0.8927, 0.6362, 0.8442, 0.6375, 0.8405, 0.6965, 0.8767, 0.6969, 0.8782, 0.5824, 0.8152, 0.5839, 0.8125, 0.6375, 0.8405, 0.6362, 0.8442, 0.5366, 0.7933, 0.5382, 0.7916, 0.5839, 0.8125, 0.5824, 0.8152, 0.505, 0.773, 0.5068, 0.7699, 0.5382, 0.7916, 0.5366, 0.7933, 0.4773, 0.7454, 0.4799, 0.7422, 0.5068, 0.7699, 0.505, 0.773, 0.4575, 0.7252, 0.4595, 0.7221, 0.4799, 0.7422, 0.4773, 0.7454, 0.4288, 0.6965, 0.4313, 0.6932, 0.4595, 0.7221, 0.4575, 0.7252, 0.3958, 0.6594, 0.3988, 0.6566, 0.4313, 0.6932, 0.4288, 0.6965, 0.3641, 0.6248, 0.3667, 0.6226, 0.3988, 0.6566, 0.3958, 0.6594, 0.3323, 0.5834, 0.3356, 0.5815, 0.3667, 0.6226, 0.3641, 0.6248, 0.309, 0.5449, 0.3124, 0.5429, 0.3356, 0.5815, 0.3323, 0.5834, 0.2826, 0.5046, 0.2857, 0.5031, 0.3124, 0.5429, 0.309, 0.5449, 0.2587, 0.4606, 0.2629, 0.4589, 0.2857, 0.5031, 0.2826, 0.5046, 0.2357, 0.4155, 0.2392, 0.4147, 0.2629, 0.4589, 0.2587, 0.4606, 0.2184, 0.3693, 0.2218, 0.369, 0.2392, 0.4147, 0.2357, 0.4155, 0.2054, 0.331, 0.2082, 0.3311, 0.2218, 0.369, 0.2184, 0.3693, 0.1968, 0.293, 0.1994, 0.2933, 0.2082, 0.3311, 0.2054, 0.331, 0.1932, 0.2584, 0.1959, 0.2587, 0.1994, 0.2933, 0.1968, 0.293, 0.1946, 0.2204, 0.1964, 0.2215, 0.1959, 0.2587, 0.1932, 0.2584, 0.2005, 0.1932, 0.2013, 0.1946, 0.1964, 0.2215, 0.1946, 0.2204, 0.2094, 0.1774, 0.2085, 0.1768, 0.2013, 0.1946, 0.2005, 0.1932, 0.2311, 0.1351, 0.2319, 0.1403, 0.2085, 0.1768, 0.2094, 0.1774, 0.2453, 0.1035, 0.2453, 0.1035, 0.2926, 0.06299, 0.2926, 0.06299, 0.2926, 0.06299, 0.2926, 0.06299, 0.3218, 0.05473, 0.3218, 0.05473, 0.3218, 0.05473, 0.3218, 0.05473, 0.3603, 0.05548, 0.3603, 0.05548, 0.3603, 0.05548, 0.3603, 0.05548, 0.4067, 0.06554, 0.4067, 0.06554, 0.4067, 0.06554, 0.4067, 0.06554, 0.4468, 0.08007, 0.4468, 0.08007, 0.4468, 0.08007, 0.4468, 0.08007, 0.4867, 0.1022, 0.4867, 0.1022, 0.4867, 0.1022, 0.4867, 0.1022, 0.5231, 0.1299, 0.5231, 0.1299, 0.5231, 0.1299, 0.5231, 0.1299, 0.5645, 0.1626, 0.5645, 0.1626, 0.5645, 0.1626, 0.5645, 0.1626, 0.6017, 0.2, 0.6017, 0.2, 0.6017, 0.2, 0.6017, 0.2, 0.6399, 0.2352, 0.6399, 0.2352, 0.6399, 0.2352, 0.6399, 0.2352, 0.6722, 0.274, 0.6722, 0.274, 0.6722, 0.274, 0.6722, 0.274, 0.7045, 0.3092, 0.7045, 0.3092, 0.7045, 0.3092, 0.7045, 0.3092, 0.7359, 0.3534, 0.7359, 0.3534, 0.7359, 0.3534, 0.7359, 0.3534, 0.7588, 0.3968, 0.7588, 0.3968, 0.7588, 0.3968, 0.7588, 0.3968, 0.7842, 0.4412, 0.7842, 0.4412, 0.7842, 0.4412, 0.7842, 0.4412, 0.8042, 0.4792, 0.8042, 0.4792, 0.8042, 0.4792, 0.8042, 0.4792, 0.8177, 0.5078, 0.8177, 0.5078, 0.8177, 0.5078, 0.8177, 0.5078, 0.8366, 0.542, 0.8366, 0.542, 0.8366, 0.542, 0.8366, 0.542, 0.846, 0.5859, 0.846, 0.5859, 0.846, 0.5859, 0.846, 0.5859, 0.8459, 0.6395, 0.8459, 0.6395, 0.8459, 0.6395, 0.8459, 0.6395, 0.8501, 0.7017, 0.8501, 0.7017, 0.8501, 0.7017, 0.8501, 0.7017, 0.8655, 0.7748, 0.8655, 0.7748, 0.8655, 0.7748, 0.8655, 0.7748, 0.8662, 0.8314, 0.8662, 0.8314, 0.8662, 0.8314, 0.8662, 0.8314, 0.8497, 0.8647, 0.8497, 0.8647, 0.8497, 0.8647, 0.8497, 0.8647, 0.8118, 0.8883, 0.8118, 0.8883, 0.2319, 0.1403, 0.2319, 0.1403, 0.2319, 0.1403, 0.1679, 0.1726, 0.2691, 0.1134, 0.2697, 0.131, 0.2701, 0.1316, 0.2688, 0.1128, 0.2688, 0.1128, 0.2701, 0.1316, 0.2703, 0.1309, 0.2685, 0.1123, 0.2565, 0.1524, 0.2543, 0.1536, 0.2547, 0.1534, 0.2561, 0.1527, 0.8001, 0.8218, 0.8001, 0.8231, 0.7989, 0.8493, 0.8009, 0.8483, 0.7888, 0.7903, 0.7903, 0.7908, 0.8001, 0.8231, 0.8001, 0.8218, 0.7695, 0.7491, 0.7734, 0.7478, 0.7903, 0.7908, 0.7888, 0.7903, 0.7346, 0.6936, 0.7363, 0.6933, 0.7734, 0.7478, 0.7695, 0.7491, 0.7123, 0.6555, 0.7141, 0.6547, 0.7363, 0.6933, 0.7346, 0.6936, 0.6875, 0.6233, 0.6879, 0.624, 0.7141, 0.6547, 0.7123, 0.6555, 0.6631, 0.5896, 0.6653, 0.5884, 0.6879, 0.624, 0.6875, 0.6233, 0.6521, 0.5675, 0.6536, 0.5667, 0.6653, 0.5884, 0.6631, 0.5896, 0.643, 0.548, 0.6452, 0.5472, 0.6536, 0.5667, 0.6521, 0.5675, 0.6222, 0.5157, 0.6247, 0.5144, 0.6452, 0.5472, 0.643, 0.548, 0.6026, 0.484, 0.6044, 0.4829, 0.6247, 0.5144, 0.6222, 0.5157, 0.5805, 0.4525, 0.5824, 0.4511, 0.6044, 0.4829, 0.6026, 0.484, 0.5608, 0.4258, 0.563, 0.4242, 0.5824, 0.4511, 0.5805, 0.4525, 0.5392, 0.3949, 0.5406, 0.3936, 0.563, 0.4242, 0.5608, 0.4258, 0.5149, 0.3648, 0.5163, 0.3634, 0.5406, 0.3936, 0.5392, 0.3949, 0.4895, 0.335, 0.491, 0.3333, 0.5163, 0.3634, 0.5149, 0.3648, 0.4641, 0.3028, 0.4663, 0.3005, 0.491, 0.3333, 0.4895, 0.335, 0.4388, 0.272, 0.4397, 0.2705, 0.4663, 0.3005, 0.4641, 0.3028, 0.4166, 0.2459, 0.4178, 0.2441, 0.4397, 0.2705, 0.4388, 0.272, 0.3938, 0.2221, 0.3945, 0.2205, 0.4178, 0.2441, 0.4166, 0.2459, 0.3716, 0.1997, 0.3725, 0.1978, 0.3945, 0.2205, 0.3938, 0.2221, 0.35, 0.1796, 0.3502, 0.1783, 0.3725, 0.1978, 0.3716, 0.1997, 0.3329, 0.1644, 0.3324, 0.1641, 0.3502, 0.1783, 0.35, 0.1796, 0.3148, 0.1456, 0.3144, 0.1457, 0.3324, 0.1641, 0.3329, 0.1644, 0.2713, 0.1356, 0.2697, 0.131, 0.3144, 0.1457, 0.3148, 0.1456, 0.242, 0.1572, 0.2543, 0.1536, 0.269, 0.1919, 0.2399, 0.2008, 0.2399, 0.2008, 0.269, 0.1919, 0.2854, 0.209, 0.247, 0.2128, 0.247, 0.2128, 0.2854, 0.209, 0.2973, 0.2265, 0.2534, 0.2326, 0.2534, 0.2326, 0.2973, 0.2265, 0.3129, 0.2495, 0.2632, 0.2606, 0.2632, 0.2606, 0.3129, 0.2495, 0.3307, 0.2738, 0.2756, 0.2884, 0.2756, 0.2884, 0.3307, 0.2738, 0.3484, 0.3003, 0.2901, 0.3185, 0.2901, 0.3185, 0.3484, 0.3003, 0.3686, 0.3268, 0.3081, 0.3484, 0.3081, 0.3484, 0.3686, 0.3268, 0.3908, 0.3591, 0.3281, 0.3859, 0.3281, 0.3859, 0.3908, 0.3591, 0.4158, 0.3908, 0.3536, 0.4222, 0.3536, 0.4222, 0.4158, 0.3908, 0.4375, 0.4228, 0.3764, 0.4583, 0.3764, 0.4583, 0.4375, 0.4228, 0.4594, 0.4542, 0.4001, 0.4912, 0.4001, 0.4912, 0.4594, 0.4542, 0.482, 0.484, 0.4213, 0.5239, 0.4213, 0.5239, 0.482, 0.484, 0.5016, 0.5103, 0.4452, 0.5553, 0.4452, 0.5553, 0.5016, 0.5103, 0.5247, 0.5406, 0.4712, 0.5854, 0.4712, 0.5854, 0.5247, 0.5406, 0.5478, 0.5696, 0.4967, 0.6174, 0.4967, 0.6174, 0.5478, 0.5696, 0.5718, 0.5993, 0.5221, 0.6459, 0.5221, 0.6459, 0.5718, 0.5993, 0.5869, 0.6139, 0.5394, 0.6632, 0.5394, 0.6632, 0.5869, 0.6139, 0.603, 0.6299, 0.559, 0.6858, 0.559, 0.6858, 0.603, 0.6299, 0.6273, 0.6648, 0.5884, 0.7158, 0.5884, 0.7158, 0.6273, 0.6648, 0.6462, 0.7, 0.6169, 0.7446, 0.6169, 0.7446, 0.6462, 0.7, 0.6731, 0.7348, 0.6539, 0.7786, 0.6539, 0.7786, 0.6731, 0.7348, 0.7074, 0.7899, 0.6991, 0.8296, 0.6991, 0.8296, 0.7074, 0.7899, 0.737, 0.8228, 0.7332, 0.856, 0.7332, 0.856, 0.737, 0.8228, 0.7583, 0.8462, 0.7534, 0.8677, 0.7534, 0.8677, 0.7583, 0.8462, 0.7773, 0.861, 0.7737, 0.8722, 0.7773, 0.861, 0.7989, 0.8493, 0.7969, 0.8574, 0.7828, 0.8635, 0.2235, 0.1112, 0.231, 0.1315, 0.2105, 0.1809, 0.1608, 0.1377, 0.1033, 0.2034, 0.2314, 0.1386, 0.2312, 0.1383, 0.1032, 0.2032, 0.2685, 0.1123, 0.2703, 0.1309, 0.2704, 0.1303, 0.2682, 0.1117, 0.1679, 0.1726, 0.2316, 0.139, 0.2314, 0.1386, 0.1033, 0.2034, 0.2094, 0.1774, 0.1585, 0.1409, 0.1608, 0.1377, 0.2105, 0.1809, 0.1585, 0.1409, 0.2267, 0.1078, 0.2235, 0.1112, 0.1608, 0.1377, 0.1059, 0.1875, 0.2688, 0.1128, 0.2685, 0.1123, 0.1062, 0.1878, 0.2311, 0.1351, 0.2094, 0.1774, 0.2105, 0.1809, 0.231, 0.1315, 0.2701, 0.1316, 0.2547, 0.1534, 0.2546, 0.1535, 0.2703, 0.1309, 0.2547, 0.1534, 0.2414, 0.1572, 0.2409, 0.1572, 0.2546, 0.1535, 0.2682, 0.1117, 0.2704, 0.1303, 0.2706, 0.1297, 0.2679, 0.1111, 0.1067, 0.1885, 0.2682, 0.1117, 0.2679, 0.1111, 0.1735, 0.1502, 0.2546, 0.1535, 0.2409, 0.1572, 0.2403, 0.1573, 0.2546, 0.1536, 0.2703, 0.1309, 0.2546, 0.1535, 0.2546, 0.1536, 0.2704, 0.1303, 0.2314, 0.1386, 0.2366, 0.107, 0.2376, 0.1084, 0.2312, 0.1383, 0.1062, 0.1878, 0.2685, 0.1123, 0.2682, 0.1117, 0.1067, 0.1885, 0.2706, 0.1297, 0.2545, 0.1538, 0.2545, 0.1539, 0.2707, 0.129, 0.2545, 0.1538, 0.2398, 0.1573, 0.2393, 0.1574, 0.2545, 0.1539, 0.1032, 0.2032, 0.2312, 0.1383, 0.2309, 0.1379, 0.1671, 0.1702, 0.2546, 0.1536, 0.2403, 0.1573, 0.2398, 0.1573, 0.2545, 0.1538, 0.2704, 0.1303, 0.2546, 0.1536, 0.2545, 0.1538, 0.2706, 0.1297, 0.2312, 0.1383, 0.2376, 0.1084, 0.2386, 0.1098, 0.2309, 0.1379, 0.2307, 0.1375, 0.2396, 0.1112, 0.2431, 0.1192, 0.2368, 0.1352, 0.2707, 0.129, 0.2545, 0.1539, 0.2531, 0.148, 0.2643, 0.1296, 0.2309, 0.1379, 0.2386, 0.1098, 0.2396, 0.1112, 0.2307, 0.1375, 0.1735, 0.1502, 0.2675, 0.1105, 0.2675, 0.1105, 0.2402, 0.1117, 0.2679, 0.1111, 0.2706, 0.1297, 0.2707, 0.129, 0.2675, 0.1105, 0.1671, 0.1702, 0.2307, 0.1375, 0.2307, 0.1375, 0.2307, 0.1375, 0.2431, 0.1192, 0.2602, 0.1171, 0.2416, 0.1499, 0.2368, 0.1352, 0.2602, 0.1171, 0.2643, 0.1296, 0.2531, 0.148, 0.2416, 0.1499, 0.2402, 0.1117, 0.2675, 0.1105, 0.2602, 0.1171, 0.2431, 0.1192, 0.2675, 0.1105, 0.2707, 0.129, 0.2643, 0.1296, 0.2602, 0.1171, 0.2307, 0.1375, 0.2307, 0.1375, 0.2368, 0.1352, 0.2368, 0.1352, 0.2545, 0.1539, 0.2393, 0.1574, 0.2416, 0.1499, 0.2531, 0.148, 0.7895, 0.8796, 0.7804, 0.8721, 0.8056, 0.8648, 0.803, 0.8794, 0.7804, 0.8721, 0.7828, 0.8635, 0.7969, 0.8574, 0.8056, 0.8648, 0.8118, 0.8883, 0.8118, 0.8883, 0.803, 0.8794, 0.803, 0.8794, 0.7737, 0.8722, 0.7773, 0.861, 0.7828, 0.8635, 0.7804, 0.8721, 0.7851, 0.8846, 0.7737, 0.8722, 0.7804, 0.8721, 0.7895, 0.8796, 0.8118, 0.8883, 0.7851, 0.8846, 0.7895, 0.8796, 0.803, 0.8794, 0.7851, 0.8846, 0.7851, 0.8846, 0.7895, 0.8796, 0.7895, 0.8796, 0.812, 0.8587, 0.8118, 0.8883, 0.803, 0.8794, 0.8056, 0.8648, 0.7895, 0.8796, 0.7895, 0.8796, 0.803, 0.8794, 0.803, 0.8794, 0.2393, 0.1574, 0.2307, 0.1375, 0.2368, 0.1352, 0.2416, 0.1499, 0.2396, 0.1112, 0.2402, 0.1117, 0.2431, 0.1192, 0.2431, 0.1192, 0.2431, 0.1192, 0.2431, 0.1192, 0.2368, 0.1352, 0.2368, 0.1352, 0.2393, 0.1574, 0.1671, 0.1702, 0.2307, 0.1375, 0.2393, 0.1574, 0.2396, 0.1112, 0.1735, 0.1502, 0.2402, 0.1117, 0.2396, 0.1112, 0.2403, 0.1573, 0.1032, 0.2032, 0.1671, 0.1702, 0.2398, 0.1573, 0.2366, 0.107, 0.1062, 0.1878, 0.1067, 0.1885, 0.2376, 0.1084, 0.2376, 0.1084, 0.1067, 0.1885, 0.1735, 0.1502, 0.2386, 0.1098, 0.2356, 0.1055, 0.1059, 0.1875, 0.1062, 0.1878, 0.2366, 0.107, 0.2414, 0.1572, 0.1679, 0.1726, 0.1033, 0.2034, 0.2409, 0.1572, 0.2409, 0.1572, 0.1033, 0.2034, 0.1032, 0.2032, 0.2403, 0.1573, 0.242, 0.1572, 0.2319, 0.1403, 0.1679, 0.1726, 0.242, 0.1572, 0.8251, 0.8335, 0.8497, 0.8647, 0.8118, 0.8883, 0.812, 0.8587, 0.8254, 0.8049, 0.8662, 0.8314, 0.8497, 0.8647, 0.8251, 0.8335, 0.8152, 0.7574, 0.8655, 0.7748, 0.8662, 0.8314, 0.8254, 0.8049, 0.7849, 0.6927, 0.8501, 0.7017, 0.8655, 0.7748, 0.8152, 0.7574, 0.7675, 0.644, 0.8459, 0.6395, 0.8501, 0.7017, 0.7849, 0.6927, 0.7509, 0.6053, 0.846, 0.5859, 0.8459, 0.6395, 0.7675, 0.644, 0.7326, 0.5654, 0.8366, 0.542, 0.846, 0.5859, 0.7509, 0.6053, 0.7178, 0.5382, 0.8177, 0.5078, 0.8366, 0.542, 0.7326, 0.5654, 0.707, 0.5152, 0.8042, 0.4792, 0.8177, 0.5078, 0.7178, 0.5382, 0.6878, 0.4807, 0.7842, 0.4412, 0.8042, 0.4792, 0.707, 0.5152, 0.6649, 0.4453, 0.7588, 0.3968, 0.7842, 0.4412, 0.6878, 0.4807, 0.6437, 0.4102, 0.7359, 0.3534, 0.7588, 0.3968, 0.6649, 0.4453, 0.6202, 0.377, 0.7045, 0.3092, 0.7359, 0.3534, 0.6437, 0.4102, 0.5943, 0.3462, 0.6722, 0.274, 0.7045, 0.3092, 0.6202, 0.377, 0.5686, 0.3132, 0.6399, 0.2352, 0.6722, 0.274, 0.5943, 0.3462, 0.5389, 0.2804, 0.6017, 0.2, 0.6399, 0.2352, 0.5686, 0.3132, 0.5095, 0.2448, 0.5645, 0.1626, 0.6017, 0.2, 0.5389, 0.2804, 0.4766, 0.2144, 0.5231, 0.1299, 0.5645, 0.1626, 0.5095, 0.2448, 0.4501, 0.188, 0.4867, 0.1022, 0.5231, 0.1299, 0.4766, 0.2144, 0.4213, 0.1652, 0.4468, 0.08007, 0.4867, 0.1022, 0.4501, 0.188, 0.3932, 0.1456, 0.4067, 0.06554, 0.4468, 0.08007, 0.4213, 0.1652, 0.3628, 0.1294, 0.3603, 0.05548, 0.4067, 0.06554, 0.3932, 0.1456, 0.3401, 0.1192, 0.3218, 0.05473, 0.3603, 0.05548, 0.3628, 0.1294, 0.3259, 0.1085, 0.2926, 0.06299, 0.3218, 0.05473, 0.3401, 0.1192, 0.2691, 0.1134, 0.2453, 0.1035, 0.2926, 0.06299, 0.3259, 0.1085, 0.2453, 0.1035, 0.2453, 0.1035, 0.2472, 0.1035, 0.2453, 0.1035, 0.7617, 0.8923, 0.7617, 0.8923, 0.7851, 0.8846, 0.7851, 0.8846, 0.7381, 0.8927, 0.7381, 0.8927, 0.7617, 0.8923, 0.7617, 0.8923, 0.6965, 0.8767, 0.6965, 0.8766, 0.7381, 0.8927, 0.7381, 0.8927, 0.6375, 0.8405, 0.6375, 0.8405, 0.6965, 0.8766, 0.6965, 0.8767, 0.5839, 0.8125, 0.5839, 0.8125, 0.6375, 0.8405, 0.6375, 0.8405, 0.5382, 0.7916, 0.5382, 0.7916, 0.5839, 0.8125, 0.5839, 0.8125, 0.5068, 0.7699, 0.5068, 0.7699, 0.5382, 0.7916, 0.5382, 0.7916, 0.4799, 0.7422, 0.4799, 0.7422, 0.5068, 0.7699, 0.5068, 0.7699, 0.4595, 0.7221, 0.4595, 0.7221, 0.4799, 0.7422, 0.4799, 0.7422, 0.4313, 0.6932, 0.4313, 0.6932, 0.4595, 0.7221, 0.4595, 0.7221, 0.3988, 0.6566, 0.3988, 0.6566, 0.4313, 0.6932, 0.4313, 0.6932, 0.3667, 0.6226, 0.3667, 0.6226, 0.3988, 0.6566, 0.3988, 0.6566, 0.3356, 0.5815, 0.3356, 0.5815, 0.3667, 0.6226, 0.3667, 0.6226, 0.3124, 0.5429, 0.3124, 0.5429, 0.3356, 0.5815, 0.3356, 0.5815, 0.2857, 0.5031, 0.2857, 0.5031, 0.3124, 0.5429, 0.3124, 0.5429, 0.2629, 0.4589, 0.2629, 0.4589, 0.2857, 0.5031, 0.2857, 0.5031, 0.2392, 0.4147, 0.2392, 0.4147, 0.2629, 0.4589, 0.2629, 0.4589, 0.2218, 0.369, 0.2218, 0.369, 0.2392, 0.4147, 0.2392, 0.4147, 0.2082, 0.3311, 0.2082, 0.3311, 0.2218, 0.369, 0.2218, 0.369, 0.1994, 0.2933, 0.1994, 0.2933, 0.2082, 0.3311, 0.2082, 0.3311, 0.1959, 0.2587, 0.1959, 0.2587, 0.1994, 0.2933, 0.1994, 0.2933, 0.1964, 0.2215, 0.1964, 0.2215, 0.1959, 0.2587, 0.1959, 0.2587, 0.2013, 0.1946, 0.2013, 0.1946, 0.1964, 0.2215, 0.1964, 0.2215, 0.2085, 0.1768, 0.2085, 0.1768, 0.2013, 0.1946, 0.2013, 0.1946, 0.2319, 0.1403, 0.2319, 0.1403, 0.2085, 0.1768, 0.2085, 0.1768])
me_bezierkrzywa_001.materials.append(mat_banana)
me_bezierkrzywa_001.use_remesh_fix_poles = True
me_bezierkrzywa_001.use_remesh_preserve_attributes = False
me_bezierkrzywa_001.update()

# ---- objects
ob_light = bpy.data.objects.new('Light', light_light)
ob_camera = bpy.data.objects.new('Camera', cam_camera)
ob_bezierkrzywa = bpy.data.objects.new('BezierKrzywa', me_bezierkrzywa_001)

# ---- transforms, parenting, visibility, modifiers, constraints
ob_light.location = (4.076, 1.005, 5.904)
ob_light.rotation_euler = (0.9094, -0.4308, 1.391)
ob_light.lock_rotations_4d = False
ob_light.empty_display_type = 'ARROWS'
ob_light.color = (0.0, 0.0, 0.0, 0.0)
ob_light.lineart.crease_threshold = 0.0
ob_camera.location = (-2.693, -21.8, 1.731)
ob_camera.rotation_euler = (1.451, 2.458e-07, -0.09264)
ob_camera.lock_rotations_4d = False
ob_camera.empty_display_type = 'ARROWS'
ob_camera.color = (0.0, 0.0, 0.0, 0.0)
ob_camera.display_type = 'WIRE'
ob_camera.lineart.crease_threshold = 0.0
ob_bezierkrzywa.location = (0.0, 0.0, 0.0)
_m = ob_bezierkrzywa.modifiers.new('Subdivision', 'SUBSURF')

# ---- collection membership
col_collection.objects.link(ob_light)
col_collection.objects.link(ob_camera)
col_collection.objects.link(ob_bezierkrzywa)

# ---- scene / render settings (as saved in the file)
scene.camera = ob_camera
scene.frame_start = 1; scene.frame_end = 250; scene.frame_set(1)
scene.render.engine = 'BLENDER_EEVEE_NEXT'
scene.cycles.use_denoising = False
scene.cycles.samples = 128
scene.cycles.sampling_pattern = 'TABULATED_SOBOL'
scene.cycles.use_adaptive_sampling = False
scene.cycles.use_light_tree = False
scene.view_settings.view_transform = 'Filmic'
bpy.context.view_layer.update()
